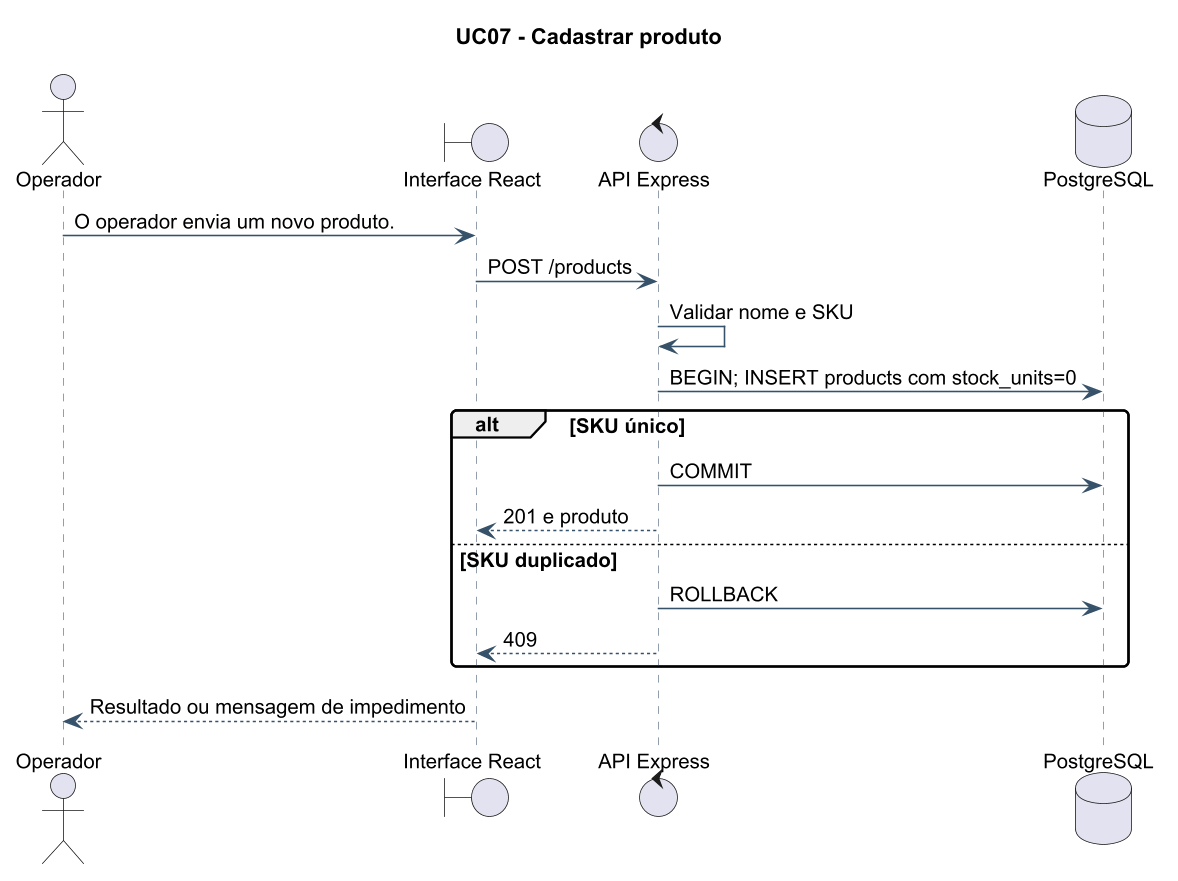

The diagram above was rendered by PlantUML. Its source (embedded in the PNG):
@startuml
!pragma layout smetana
skinparam backgroundColor white
skinparam defaultFontName Arial
skinparam defaultFontSize 13
skinparam dpi 150
skinparam shadowing false
skinparam roundcorner 6
skinparam ArrowColor #36516A
skinparam classBorderColor #36516A
skinparam classBackgroundColor #F5F7F9
skinparam sequenceParticipantBackgroundColor #F5F7F9
skinparam sequenceLifeLineBorderColor #738393
skinparam sequenceArrowColor #36516A
skinparam noteBackgroundColor #FFF9E9
skinparam noteBorderColor #C6B36F
title UC07 - Cadastrar produto
actor Operador
boundary "Interface React" as UI
control "API Express" as API
database "PostgreSQL" as DB
Operador -> UI: O operador envia um novo produto.
UI -> API: POST /products
API -> API: Validar nome e SKU
API -> DB: BEGIN; INSERT products com stock_units=0
alt SKU único
 API -> DB: COMMIT
 API --> UI: 201 e produto
else SKU duplicado
 API -> DB: ROLLBACK
 API --> UI: 409
end
UI --> Operador: Resultado ou mensagem de impedimento
@enduml